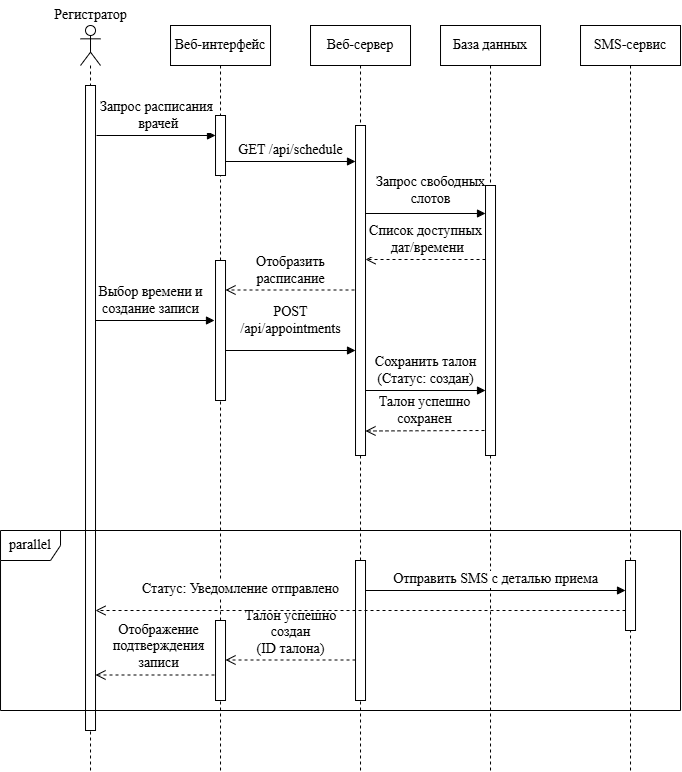

The diagram above was exported from draw.io. Its source (the exported page's mxGraphModel, read from the mxfile embedded in the PNG):
<mxGraphModel dx="1224" dy="839" grid="1" gridSize="10" guides="1" tooltips="1" connect="1" arrows="1" fold="1" page="1" pageScale="1" pageWidth="827" pageHeight="1169" math="0" shadow="0">
  <root>
    <mxCell id="0" />
    <mxCell id="1" parent="0" />
    <mxCell id="8NiG5SbSHq-9o5ITUbtV-1" parent="1" style="shape=umlLifeline;perimeter=lifelinePerimeter;whiteSpace=wrap;html=1;container=1;dropTarget=0;collapsible=0;recursiveResize=0;outlineConnect=0;portConstraint=eastwest;newEdgeStyle={&quot;curved&quot;:0,&quot;rounded&quot;:0};participant=umlActor;size=40;fontFamily=Times New Roman;fontSize=14;" value="" vertex="1">
      <mxGeometry height="745" width="20" x="250.02" y="45" as="geometry" />
    </mxCell>
    <mxCell id="8NiG5SbSHq-9o5ITUbtV-2" parent="8NiG5SbSHq-9o5ITUbtV-1" style="html=1;points=[[0,0,0,0,5],[0,1,0,0,-5],[1,0,0,0,5],[1,1,0,0,-5]];perimeter=orthogonalPerimeter;outlineConnect=0;targetShapes=umlLifeline;portConstraint=eastwest;newEdgeStyle={&quot;curved&quot;:0,&quot;rounded&quot;:0};fontFamily=Times New Roman;fontSize=14;" value="" vertex="1">
      <mxGeometry height="645" width="10" x="5" y="60" as="geometry" />
    </mxCell>
    <mxCell id="8NiG5SbSHq-9o5ITUbtV-3" parent="1" style="text;html=1;align=center;verticalAlign=middle;resizable=0;points=[];autosize=1;strokeColor=none;fillColor=none;fontFamily=Times New Roman;fontSize=14;" value="&lt;span&gt;Регистратор&lt;/span&gt;" vertex="1">
      <mxGeometry height="30" width="100" x="210.0200000000002" y="20" as="geometry" />
    </mxCell>
    <mxCell id="8NiG5SbSHq-9o5ITUbtV-4" parent="1" style="shape=umlLifeline;perimeter=lifelinePerimeter;whiteSpace=wrap;html=1;container=1;dropTarget=0;collapsible=0;recursiveResize=0;outlineConnect=0;portConstraint=eastwest;newEdgeStyle={&quot;curved&quot;:0,&quot;rounded&quot;:0};fontFamily=Times New Roman;fontSize=14;" value="&lt;span&gt;Веб-интерфейс&lt;/span&gt;" vertex="1">
      <mxGeometry height="745" width="100" x="340.02" y="45" as="geometry" />
    </mxCell>
    <mxCell id="8NiG5SbSHq-9o5ITUbtV-5" parent="8NiG5SbSHq-9o5ITUbtV-4" style="html=1;points=[[0,0,0,0,5],[0,1,0,0,-5],[1,0,0,0,5],[1,1,0,0,-5]];perimeter=orthogonalPerimeter;outlineConnect=0;targetShapes=umlLifeline;portConstraint=eastwest;newEdgeStyle={&quot;curved&quot;:0,&quot;rounded&quot;:0};fontFamily=Times New Roman;fontSize=14;" value="" vertex="1">
      <mxGeometry height="60" width="10" x="45" y="90" as="geometry" />
    </mxCell>
    <mxCell id="8NiG5SbSHq-9o5ITUbtV-21" parent="8NiG5SbSHq-9o5ITUbtV-4" style="html=1;points=[[0,0,0,0,5],[0,1,0,0,-5],[1,0,0,0,5],[1,1,0,0,-5]];perimeter=orthogonalPerimeter;outlineConnect=0;targetShapes=umlLifeline;portConstraint=eastwest;newEdgeStyle={&quot;curved&quot;:0,&quot;rounded&quot;:0};fontFamily=Times New Roman;fontSize=14;" value="" vertex="1">
      <mxGeometry height="140" width="10" x="45" y="235" as="geometry" />
    </mxCell>
    <mxCell id="8NiG5SbSHq-9o5ITUbtV-22" edge="1" parent="8NiG5SbSHq-9o5ITUbtV-4" style="html=1;verticalAlign=bottom;endArrow=open;dashed=1;endSize=8;curved=0;rounded=0;fontFamily=Times New Roman;fontSize=14;" target="8NiG5SbSHq-9o5ITUbtV-21" value="Отобразить &lt;br&gt;расписание">
      <mxGeometry relative="1" as="geometry">
        <mxPoint x="183.9799999999998" y="264.5" as="sourcePoint" />
        <mxPoint x="58.99999999999977" y="264.5" as="targetPoint" />
      </mxGeometry>
    </mxCell>
    <mxCell id="8NiG5SbSHq-9o5ITUbtV-7" parent="1" style="shape=umlLifeline;perimeter=lifelinePerimeter;whiteSpace=wrap;html=1;container=1;dropTarget=0;collapsible=0;recursiveResize=0;outlineConnect=0;portConstraint=eastwest;newEdgeStyle={&quot;curved&quot;:0,&quot;rounded&quot;:0};fontFamily=Times New Roman;fontSize=14;" value="&lt;font&gt;Веб-сервер&lt;/font&gt;" vertex="1">
      <mxGeometry height="745" width="100" x="480.02" y="45" as="geometry" />
    </mxCell>
    <mxCell id="8NiG5SbSHq-9o5ITUbtV-8" parent="8NiG5SbSHq-9o5ITUbtV-7" style="html=1;points=[[0,0,0,0,5],[0,1,0,0,-5],[1,0,0,0,5],[1,1,0,0,-5]];perimeter=orthogonalPerimeter;outlineConnect=0;targetShapes=umlLifeline;portConstraint=eastwest;newEdgeStyle={&quot;curved&quot;:0,&quot;rounded&quot;:0};fontFamily=Times New Roman;fontSize=14;" value="" vertex="1">
      <mxGeometry height="330" width="10" x="45" y="100" as="geometry" />
    </mxCell>
    <mxCell id="8NiG5SbSHq-9o5ITUbtV-9" parent="1" style="shape=umlLifeline;perimeter=lifelinePerimeter;whiteSpace=wrap;html=1;container=1;dropTarget=0;collapsible=0;recursiveResize=0;outlineConnect=0;portConstraint=eastwest;newEdgeStyle={&quot;curved&quot;:0,&quot;rounded&quot;:0};fontFamily=Times New Roman;fontSize=14;" value="&lt;span&gt;База данных&lt;/span&gt;" vertex="1">
      <mxGeometry height="745" width="100" x="610.02" y="45" as="geometry" />
    </mxCell>
    <mxCell id="8NiG5SbSHq-9o5ITUbtV-10" parent="8NiG5SbSHq-9o5ITUbtV-9" style="html=1;points=[[0,0,0,0,5],[0,1,0,0,-5],[1,0,0,0,5],[1,1,0,0,-5]];perimeter=orthogonalPerimeter;outlineConnect=0;targetShapes=umlLifeline;portConstraint=eastwest;newEdgeStyle={&quot;curved&quot;:0,&quot;rounded&quot;:0};fontFamily=Times New Roman;fontSize=14;" value="" vertex="1">
      <mxGeometry height="270" width="10" x="45" y="160" as="geometry" />
    </mxCell>
    <mxCell id="8NiG5SbSHq-9o5ITUbtV-11" edge="1" parent="1" style="html=1;verticalAlign=bottom;endArrow=block;curved=0;rounded=0;fontFamily=Times New Roman;fontSize=14;" target="8NiG5SbSHq-9o5ITUbtV-5" value="Запрос расписания&lt;br&gt;&amp;nbsp;врачей">
      <mxGeometry relative="1" width="80" as="geometry">
        <mxPoint x="266.0200000000002" y="155" as="sourcePoint" />
        <mxPoint x="370.0200000000002" y="155" as="targetPoint" />
      </mxGeometry>
    </mxCell>
    <mxCell id="8NiG5SbSHq-9o5ITUbtV-12" edge="1" parent="1" style="html=1;verticalAlign=bottom;endArrow=block;curved=0;rounded=0;fontFamily=Times New Roman;fontSize=14;" value="GET /api/schedule">
      <mxGeometry relative="1" width="80" as="geometry">
        <mxPoint x="395.0200000000002" y="181" as="sourcePoint" />
        <mxPoint x="525.0200000000002" y="181" as="targetPoint" />
      </mxGeometry>
    </mxCell>
    <mxCell id="8NiG5SbSHq-9o5ITUbtV-13" edge="1" parent="1" style="html=1;verticalAlign=bottom;endArrow=block;curved=0;rounded=0;fontFamily=Times New Roman;fontSize=14;" value="Запрос свободных&lt;br&gt;слотов">
      <mxGeometry relative="1" width="80" x="0.083" y="3" as="geometry">
        <mxPoint as="offset" />
        <mxPoint x="535.0200000000002" y="233" as="sourcePoint" />
        <mxPoint x="655.0200000000002" y="233" as="targetPoint" />
      </mxGeometry>
    </mxCell>
    <mxCell id="8NiG5SbSHq-9o5ITUbtV-14" edge="1" parent="1" style="html=1;verticalAlign=bottom;endArrow=open;dashed=1;endSize=8;curved=0;rounded=0;fontFamily=Times New Roman;fontSize=14;" value="Список доступных&lt;br&gt;&amp;nbsp;дат/времени">
      <mxGeometry relative="1" as="geometry">
        <mxPoint x="655.0200000000002" y="279" as="sourcePoint" />
        <mxPoint x="535.0200000000002" y="279" as="targetPoint" />
      </mxGeometry>
    </mxCell>
    <mxCell id="8NiG5SbSHq-9o5ITUbtV-15" parent="1" style="shape=umlFrame;whiteSpace=wrap;html=1;pointerEvents=0;fontFamily=Times New Roman;fontSize=14;" value="parallel" vertex="1">
      <mxGeometry height="180" width="680" x="170.02" y="550" as="geometry" />
    </mxCell>
    <mxCell id="8NiG5SbSHq-9o5ITUbtV-19" parent="1" style="shape=umlLifeline;perimeter=lifelinePerimeter;whiteSpace=wrap;html=1;container=1;dropTarget=0;collapsible=0;recursiveResize=0;outlineConnect=0;portConstraint=eastwest;newEdgeStyle={&quot;curved&quot;:0,&quot;rounded&quot;:0};fontFamily=Times New Roman;fontSize=14;" value="&lt;span&gt;SMS-сервис&lt;/span&gt;" vertex="1">
      <mxGeometry height="745" width="100" x="750.02" y="45" as="geometry" />
    </mxCell>
    <mxCell id="8NiG5SbSHq-9o5ITUbtV-25" edge="1" parent="1" source="8NiG5SbSHq-9o5ITUbtV-2" style="html=1;verticalAlign=bottom;endArrow=block;curved=0;rounded=0;fontFamily=Times New Roman;fontSize=14;" value="Выбор времени и&lt;br&gt;создание записи">
      <mxGeometry relative="1" width="80" x="-0.0758" as="geometry">
        <mxPoint as="offset" />
        <mxPoint x="269.02" y="340" as="sourcePoint" />
        <mxPoint x="384" y="340" as="targetPoint" />
      </mxGeometry>
    </mxCell>
    <mxCell id="8NiG5SbSHq-9o5ITUbtV-26" edge="1" parent="1" style="html=1;verticalAlign=bottom;endArrow=block;curved=0;rounded=0;fontFamily=Times New Roman;fontSize=14;" value="POST &lt;br&gt;/api/appointments">
      <mxGeometry relative="1" width="80" x="-0.0003" y="10" as="geometry">
        <mxPoint as="offset" />
        <mxPoint x="395.02" y="370" as="sourcePoint" />
        <mxPoint x="525.02" y="370" as="targetPoint" />
      </mxGeometry>
    </mxCell>
    <mxCell id="8NiG5SbSHq-9o5ITUbtV-27" edge="1" parent="1" style="html=1;verticalAlign=bottom;endArrow=block;curved=0;rounded=0;fontFamily=Times New Roman;fontSize=14;" value="Сохранить талон &lt;br&gt;(Статус: создан)">
      <mxGeometry relative="1" width="80" as="geometry">
        <mxPoint x="535.02" y="410" as="sourcePoint" />
        <mxPoint x="655.02" y="410" as="targetPoint" />
      </mxGeometry>
    </mxCell>
    <mxCell id="8NiG5SbSHq-9o5ITUbtV-28" edge="1" parent="1" style="html=1;verticalAlign=bottom;endArrow=open;dashed=1;endSize=8;curved=0;rounded=0;fontFamily=Times New Roman;fontSize=14;" value="Талон успешно&lt;br&gt;сохранен">
      <mxGeometry relative="1" as="geometry">
        <mxPoint x="654" y="450" as="sourcePoint" />
        <mxPoint x="535" y="450.5" as="targetPoint" />
      </mxGeometry>
    </mxCell>
    <mxCell id="8NiG5SbSHq-9o5ITUbtV-20" parent="1" style="html=1;points=[[0,0,0,0,5],[0,1,0,0,-5],[1,0,0,0,5],[1,1,0,0,-5]];perimeter=orthogonalPerimeter;outlineConnect=0;targetShapes=umlLifeline;portConstraint=eastwest;newEdgeStyle={&quot;curved&quot;:0,&quot;rounded&quot;:0};fontFamily=Times New Roman;fontSize=14;" value="" vertex="1">
      <mxGeometry height="70" width="10" x="795.02" y="580" as="geometry" />
    </mxCell>
    <mxCell id="8NiG5SbSHq-9o5ITUbtV-30" parent="1" style="html=1;points=[[0,0,0,0,5],[0,1,0,0,-5],[1,0,0,0,5],[1,1,0,0,-5]];perimeter=orthogonalPerimeter;outlineConnect=0;targetShapes=umlLifeline;portConstraint=eastwest;newEdgeStyle={&quot;curved&quot;:0,&quot;rounded&quot;:0};fontFamily=Times New Roman;fontSize=14;" value="" vertex="1">
      <mxGeometry height="140" width="10" x="525.02" y="580" as="geometry" />
    </mxCell>
    <mxCell id="8NiG5SbSHq-9o5ITUbtV-31" edge="1" parent="1" style="html=1;verticalAlign=bottom;endArrow=block;curved=0;rounded=0;fontFamily=Times New Roman;fontSize=14;" value="Отправить SMS с деталью приема">
      <mxGeometry relative="1" width="80" as="geometry">
        <mxPoint x="535.02" y="610" as="sourcePoint" />
        <mxPoint x="795.02" y="610" as="targetPoint" />
      </mxGeometry>
    </mxCell>
    <mxCell id="8NiG5SbSHq-9o5ITUbtV-32" edge="1" parent="1" style="html=1;verticalAlign=bottom;endArrow=open;dashed=1;endSize=8;curved=0;rounded=0;fontFamily=Times New Roman;fontSize=14;" value="Отображение&lt;br&gt;подтверждения &lt;br&gt;записи">
      <mxGeometry relative="1" as="geometry">
        <mxPoint x="390" y="694.5" as="sourcePoint" />
        <mxPoint x="265.02" y="694.5" as="targetPoint" />
      </mxGeometry>
    </mxCell>
    <mxCell id="8NiG5SbSHq-9o5ITUbtV-33" parent="1" style="html=1;points=[[0,0,0,0,5],[0,1,0,0,-5],[1,0,0,0,5],[1,1,0,0,-5]];perimeter=orthogonalPerimeter;outlineConnect=0;targetShapes=umlLifeline;portConstraint=eastwest;newEdgeStyle={&quot;curved&quot;:0,&quot;rounded&quot;:0};fontFamily=Times New Roman;fontSize=14;" value="" vertex="1">
      <mxGeometry height="80" width="10" x="385.02" y="640" as="geometry" />
    </mxCell>
    <mxCell id="8NiG5SbSHq-9o5ITUbtV-34" edge="1" parent="1" source="8NiG5SbSHq-9o5ITUbtV-30" style="html=1;verticalAlign=bottom;endArrow=open;dashed=1;endSize=8;curved=0;rounded=0;fontFamily=Times New Roman;fontSize=14;" value="Талон успешно &lt;br&gt;создан&lt;br&gt;(ID талона)">
      <mxGeometry relative="1" as="geometry">
        <mxPoint x="520" y="679.5" as="sourcePoint" />
        <mxPoint x="395.02" y="679.5" as="targetPoint" />
      </mxGeometry>
    </mxCell>
    <mxCell id="8NiG5SbSHq-9o5ITUbtV-36" edge="1" parent="1" style="html=1;verticalAlign=bottom;endArrow=open;dashed=1;endSize=8;curved=0;rounded=0;fontFamily=Times New Roman;fontSize=14;" value="Статус: Уведомление отправлено">
      <mxGeometry relative="1" x="0.4529" y="-10" as="geometry">
        <mxPoint as="offset" />
        <mxPoint x="795.02" y="629.9999999999998" as="sourcePoint" />
        <mxPoint x="265.02" y="629.9999999999998" as="targetPoint" />
      </mxGeometry>
    </mxCell>
  </root>
</mxGraphModel>